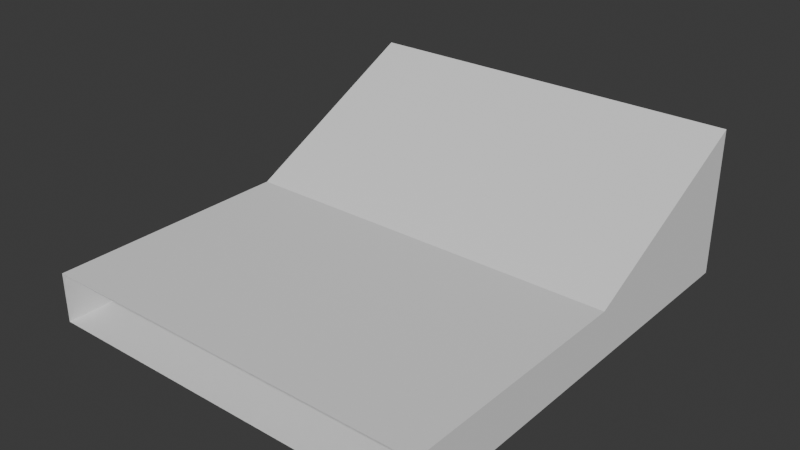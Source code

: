 # Source: ramp.blend  (saved by Blender 4.2.66; exported with 4.5.12 LTS)
import bpy
from mathutils import Matrix  # noqa: F401  (used for matrix-valued properties, if any)

bpy.ops.wm.read_factory_settings(use_empty=True)
scene = bpy.context.scene
scene.name = 'Scene'

# ---- collections
col_collection = bpy.data.collections.new('Collection'); scene.collection.children.link(col_collection)

# ---- world
world_world = bpy.data.worlds.new('World'); scene.world = world_world
world_world.use_nodes = True; world_world.node_tree.nodes.clear()
_N = world_world.node_tree.nodes; _L = world_world.node_tree.links
n0 = _N.new('ShaderNodeOutputWorld'); n0.name = 'World Output'; n0.location = (300, 300)
n1 = _N.new('ShaderNodeBackground'); n1.name = 'Background'; n1.location = (10, 300)
n1.inputs[0].default_value = (0.05088, 0.05088, 0.05088, 1.0)
_L.new(n1.outputs[0], n0.inputs[0])
n0.is_active_output = True
world_world.color = (0.05088, 0.05088, 0.05088)
world_world.sun_shadow_jitter_overblur = 0.0

# ---- meshes
me_cube_001 = bpy.data.meshes.new('Cube.001')
me_cube_001.from_pydata([(-4.0, -4.0, -1.0), (-4.0, -4.0, 0.0), (-4.0, 1.0, -1.0), (-4.0, 1.0, 0.0), (4.0, -4.0, -1.0), (4.0, -4.0, 0.0), (4.0, 1.0, -1.0), (4.0, 1.0, 0.0), (-4.0, 5.0, 2.0), (-4.0, 5.0, -1.0), (4.0, 5.0, -1.0), (4.0, 5.0, 2.0)], [], [(0, 1, 3, 2), (3, 7, 11, 8), (6, 7, 5, 4), (2, 6, 4, 0), (7, 3, 1, 5), (9, 8, 11, 10), (2, 3, 8, 9), (7, 6, 10, 11), (6, 2, 9, 10)])
_uv = me_cube_001.uv_layers.new(name='UVMap')
_uv.uv.foreach_set('vector', [0.375, 0.0, 0.625, 0.0, 0.625, 0.25, 0.375, 0.25, 0.875, 0.5, 0.625, 0.5, 0.75, 0.5, 0.875, 0.5, 0.375, 0.5, 0.625, 0.5, 0.625, 0.75, 0.375, 0.75, 0.125, 0.5, 0.375, 0.5, 0.375, 0.75, 0.125, 0.75, 0.625, 0.5, 0.875, 0.5, 0.875, 0.75, 0.625, 0.75, 0.375, 0.25, 0.75, 0.25, 0.75, 0.5, 0.375, 0.5, 0.375, 0.25, 0.625, 0.25, 0.75, 0.25, 0.375, 0.25, 0.625, 0.5, 0.375, 0.5, 0.375, 0.5, 0.75, 0.5, 0.375, 0.5, 0.125, 0.5, 0.125, 0.5, 0.375, 0.5])
me_cube_001.update()

# ---- objects
ob_cube = bpy.data.objects.new('Cube', me_cube_001)

# ---- transforms, parenting, visibility, modifiers, constraints
ob_cube.location = (0.0, 0.0, 0.0)

# ---- collection membership
col_collection.objects.link(ob_cube)

# ---- scene / render settings (as saved in the file)
scene.frame_start = 1; scene.frame_end = 250; scene.frame_set(1)
scene.render.engine = 'BLENDER_EEVEE_NEXT'
bpy.context.view_layer.update()

# ---- added for rendering (the .blend has no active camera and no usable light): camera, sun
cam_auto = bpy.data.cameras.new('AutoCamera')
cam_auto.lens = 50.0
cam_auto.sensor_width = 36.0
cam_auto.clip_end = 1000.0
ob_auto_camera = bpy.data.objects.new('AutoCamera', cam_auto)
scene.collection.objects.link(ob_auto_camera)
ob_auto_camera.location = (11.4817, -13.2781, 9.68539)
ob_auto_camera.rotation_euler = (1.09748, -7.21219e-08, 0.694738)
scene.camera = ob_auto_camera
light_auto_sun = bpy.data.lights.new('AutoSun', 'SUN')
light_auto_sun.energy = 3.0
light_auto_sun.angle = 0.0523599
ob_auto_sun = bpy.data.objects.new('AutoSun', light_auto_sun)
scene.collection.objects.link(ob_auto_sun)
ob_auto_sun.rotation_euler = (0.872665, 0.174533, 0.523599)
bpy.context.view_layer.update()
